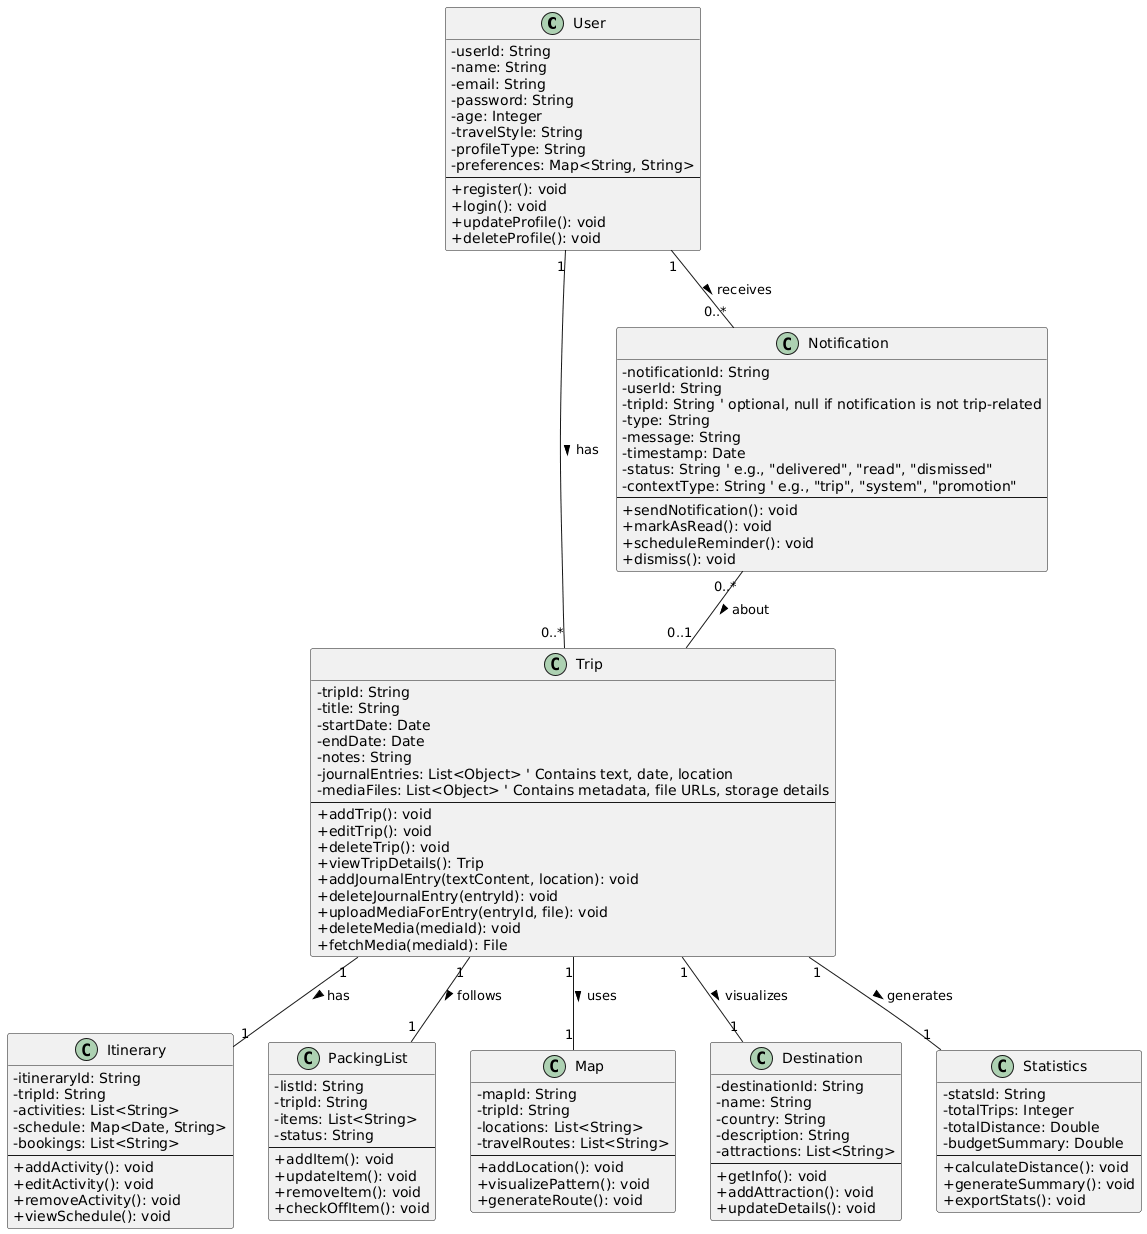

The diagram above was rendered by PlantUML. Its source (embedded in the PNG):
@startuml
' Diagram settings for better readability
skinparam classAttributeIconSize 0
skinparam shadowing false
skinparam roundcorner 5
skinparam defaultFontName "Arial"

' --- Class Definitions ---

class User {
  -userId: String
  -name: String
  -email: String
  -password: String
  -age: Integer
  -travelStyle: String
  -profileType: String
  -preferences: Map<String, String>
  --
  +register(): void
  +login(): void
  +updateProfile(): void
  +deleteProfile(): void
}

class Trip {
  -tripId: String
  -title: String
  -startDate: Date
  -endDate: Date
  -notes: String
  -journalEntries: List<Object> ' Contains text, date, location
  -mediaFiles: List<Object> ' Contains metadata, file URLs, storage details
  --
  +addTrip(): void
  +editTrip(): void
  +deleteTrip(): void
  +viewTripDetails(): Trip
  +addJournalEntry(textContent, location): void
  +deleteJournalEntry(entryId): void
  +uploadMediaForEntry(entryId, file): void
  +deleteMedia(mediaId): void
  +fetchMedia(mediaId): File
}

class Itinerary {
  -itineraryId: String
  -tripId: String
  -activities: List<String>
  -schedule: Map<Date, String>
  -bookings: List<String>
  --
  +addActivity(): void
  +editActivity(): void
  +removeActivity(): void
  +viewSchedule(): void
}

class PackingList {
  -listId: String
  -tripId: String
  -items: List<String>
  -status: String
  --
  +addItem(): void
  +updateItem(): void
  +removeItem(): void
  +checkOffItem(): void
}

class Map {
  -mapId: String
  -tripId: String
  -locations: List<String>
  -travelRoutes: List<String>
  --
  +addLocation(): void
  +visualizePattern(): void
  +generateRoute(): void
}

class Destination {
  -destinationId: String
  -name: String
  -country: String
  -description: String
  -attractions: List<String>
  --
  +getInfo(): void
  +addAttraction(): void
  +updateDetails(): void
}

class Statistics {
  -statsId: String
  -totalTrips: Integer
  -totalDistance: Double
  -budgetSummary: Double
  --
  +calculateDistance(): void
  +generateSummary(): void
  +exportStats(): void
}

class Notification {
  -notificationId: String
  -userId: String
  -tripId: String ' optional, null if notification is not trip-related
  -type: String
  -message: String
  -timestamp: Date
  -status: String ' e.g., "delivered", "read", "dismissed"
  -contextType: String ' e.g., "trip", "system", "promotion"
  --
  +sendNotification(): void
  +markAsRead(): void
  +scheduleReminder(): void
  +dismiss(): void
}

' --- Relationships ---
User "1" -- "0..*" Trip : has >
Trip "1" -- "1" Itinerary : has >
Trip "1" -- "1" PackingList : follows >
Trip "1" -- "1" Map : uses >
Trip "1" -- "1" Destination : visualizes >
Trip "1" -- "1" Statistics : generates >

' Notifications are received by Users (ownership)
User "1" -- "0..*" Notification : receives >

' Optional: Notifications *may* reference a Trip as context (0..1)
Notification "0..*" -- "0..1" Trip : about >
@enduml